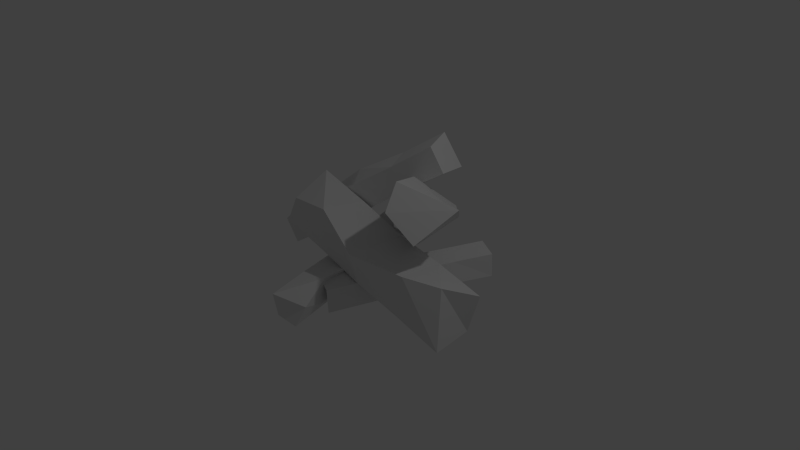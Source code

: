 # Source: Campfire.blend  (saved by Blender 2.72.0; exported with 4.5.12 LTS)
import bpy
from mathutils import Matrix  # noqa: F401  (used for matrix-valued properties, if any)

bpy.ops.wm.read_factory_settings(use_empty=True)
scene = bpy.context.scene
scene.name = 'Scene'

# ---- collections
col_collection_1 = bpy.data.collections.new('Collection 1'); scene.collection.children.link(col_collection_1)

# ---- materials (node trees are filled in below, after node groups)
mat_material = bpy.data.materials.new('Material')
mat_material.alpha_threshold = 0.0
mat_material.use_transparent_shadow = False
mat_material.roughness = 0.5
mat_material.line_color = (0.0, 0.0, 0.0, 1.0)
mat_material_001 = bpy.data.materials.new('Material.001')
mat_material_001.alpha_threshold = 0.0
mat_material_001.use_transparent_shadow = False
mat_material_001.roughness = 0.5
mat_material_001.line_color = (0.0, 0.0, 0.0, 1.0)
mat_material_002 = bpy.data.materials.new('Material.002')
mat_material_002.alpha_threshold = 0.0
mat_material_002.use_transparent_shadow = False
mat_material_002.roughness = 0.5
mat_material_002.line_color = (0.0, 0.0, 0.0, 1.0)
mat_material_003 = bpy.data.materials.new('Material.003')
mat_material_003.alpha_threshold = 0.0
mat_material_003.use_transparent_shadow = False
mat_material_003.roughness = 0.5
mat_material_003.line_color = (0.0, 0.0, 0.0, 1.0)
mat_material_004 = bpy.data.materials.new('Material.004')
mat_material_004.alpha_threshold = 0.0
mat_material_004.use_transparent_shadow = False
mat_material_004.roughness = 0.5
mat_material_004.line_color = (0.0, 0.0, 0.0, 1.0)

# ---- material node trees

# ---- world
world_world = bpy.data.worlds.new('World'); scene.world = world_world
world_world.color = (0.05088, 0.05088, 0.05088)
world_world.use_sun_shadow = False
world_world.sun_shadow_jitter_overblur = 0.0
world_world.cycles.sampling_method = 'MANUAL'
world_world.cycles.sample_map_resolution = 256

# ---- cameras
cam_camera = bpy.data.cameras.new('Camera')
cam_camera.clip_end = 100.0
cam_camera.lens = 35.0
cam_camera.sensor_width = 32.0
cam_camera.sensor_height = 18.0
cam_camera.ortho_scale = 7.314
cam_camera.dof.focus_distance = 0.0
cam_camera.dof.aperture_fstop = 128.0

# ---- lights
light_lamp = bpy.data.lights.new('Lamp', 'POINT')
light_lamp.transmission_factor = 0.0
light_lamp.cutoff_distance = 30.0
light_lamp.energy = 100.0
light_lamp.shadow_buffer_clip_start = 1.001
light_lamp.shadow_soft_size = 0.1
light_lamp.shadow_maximum_resolution = 0.006
light_lamp.use_absolute_resolution = True
light_lamp.cycles.use_multiple_importance_sampling = False

# ---- meshes
me_cube = bpy.data.meshes.new('Cube')
me_cube.from_pydata([(0.9555, 0.5548, -0.09104), (0.9992, -1.166, -0.9408), (-0.9992, -1.166, -0.9408), (-0.813, 0.1933, -1.346), (1.003, 0.6162, 1.367), (1.003, -0.9881, 1.015), (-1.003, -0.9881, 1.015), (-1.003, 0.6162, 1.367), (1.648e-07, 1.394, -0.6432), (0.0, -1.52, -0.3534), (2.447e-07, 0.6497, 1.412), (-5.456e-07, -0.9964, 1.004), (0.5069, 0.8753, -1.12), (0.4925, -1.341, -0.7122), (0.5012, 0.5608, 1.441), (0.5108, -0.9643, 1.04), (-0.5069, 0.8753, -1.12), (-0.4925, -1.341, -0.7122), (-0.5012, 0.5608, 1.441), (-0.5108, -0.9643, 1.04)], [], [(17, 2, 3), (7, 6, 19), (0, 4, 5), (19, 6, 2), (6, 7, 3), (16, 3, 7), (13, 9, 8), (14, 10, 11), (15, 11, 9), (12, 8, 10), (1, 13, 12), (14, 15, 5), (5, 15, 13), (0, 12, 14), (9, 17, 16), (18, 19, 11), (11, 19, 17), (8, 16, 18), (16, 17, 3), (18, 7, 19), (1, 0, 5), (17, 19, 2), (2, 6, 3), (18, 16, 7), (12, 13, 8), (15, 14, 11), (13, 15, 9), (14, 12, 10), (0, 1, 12), (4, 14, 5), (1, 5, 13), (4, 0, 14), (8, 9, 16), (10, 18, 11), (9, 11, 17), (10, 8, 18)])
me_cube.materials.append(mat_material)
me_cube.use_remesh_preserve_volume = False
me_cube.use_remesh_preserve_attributes = False
me_cube.use_mirror_vertex_groups = False
me_cube.update()
me_cube_001 = bpy.data.meshes.new('Cube.001')
me_cube_001.from_pydata([(0.9715, 1.111, -0.9423), (0.9596, -1.391, -0.2814), (-0.9596, -1.391, -0.2814), (-0.9715, 1.111, -0.9423), (1.006, 0.6081, 1.38), (1.003, -0.9881, 1.015), (-1.003, -0.9881, 1.015), (-1.006, 0.6081, 1.38), (1.733e-07, 0.9058, -1.095), (0.0, -1.47, -0.4012), (2.447e-07, 0.6497, 1.412), (-5.456e-07, -0.9964, 1.004), (0.5095, 1.266, -0.7319), (0.497, -1.117, -0.9205), (0.5077, 0.5396, 1.475), (0.5108, -0.9643, 1.04), (-0.5095, 1.266, -0.7319), (-0.497, -1.117, -0.9205), (-0.5077, 0.5396, 1.475), (-0.5108, -0.9643, 1.04)], [], [(17, 2, 3), (7, 6, 19), (0, 4, 5), (19, 6, 2), (6, 7, 3), (16, 3, 7), (13, 9, 8), (14, 10, 11), (15, 11, 9), (12, 8, 10), (1, 13, 12), (14, 15, 5), (5, 15, 13), (0, 12, 14), (9, 17, 16), (18, 19, 11), (11, 19, 17), (8, 16, 18), (16, 17, 3), (18, 7, 19), (1, 0, 5), (17, 19, 2), (2, 6, 3), (18, 16, 7), (12, 13, 8), (15, 14, 11), (13, 15, 9), (14, 12, 10), (0, 1, 12), (4, 14, 5), (1, 5, 13), (4, 0, 14), (8, 9, 16), (10, 18, 11), (9, 11, 17), (10, 8, 18)])
me_cube_001.materials.append(mat_material_001)
me_cube_001.use_remesh_preserve_volume = False
me_cube_001.use_remesh_preserve_attributes = False
me_cube_001.use_mirror_vertex_groups = False
me_cube_001.update()
me_cube_002 = bpy.data.meshes.new('Cube.002')
me_cube_002.from_pydata([(0.9715, 1.111, -0.9423), (1.001, -1.089, -1.015), (-1.001, -1.089, -1.015), (-0.9715, 1.111, -0.9423), (1.006, 0.6081, 1.38), (1.003, -0.9881, 1.015), (-1.003, -0.9881, 1.015), (-1.006, 0.6081, 1.38), (1.81e-07, 0.8892, -1.106), (0.0, -1.47, -0.4012), (2.447e-07, 0.6497, 1.412), (-5.456e-07, -0.9964, 1.004), (0.5051, 0.8354, -1.169), (0.497, -1.117, -0.9205), (0.5077, 0.5396, 1.475), (0.5108, -0.9643, 1.04), (-0.5051, 0.8354, -1.169), (-0.497, -1.117, -0.9205), (-0.5077, 0.5396, 1.475), (-0.5108, -0.9643, 1.04)], [], [(17, 2, 3), (7, 6, 19), (0, 4, 5), (19, 6, 2), (6, 7, 3), (16, 3, 7), (13, 9, 8), (14, 10, 11), (15, 11, 9), (12, 8, 10), (1, 13, 12), (14, 15, 5), (5, 15, 13), (0, 12, 14), (9, 17, 16), (18, 19, 11), (11, 19, 17), (8, 16, 18), (16, 17, 3), (18, 7, 19), (1, 0, 5), (17, 19, 2), (2, 6, 3), (18, 16, 7), (12, 13, 8), (15, 14, 11), (13, 15, 9), (14, 12, 10), (0, 1, 12), (4, 14, 5), (1, 5, 13), (4, 0, 14), (8, 9, 16), (10, 18, 11), (9, 11, 17), (10, 8, 18)])
me_cube_002.materials.append(mat_material_002)
me_cube_002.use_remesh_preserve_volume = False
me_cube_002.use_remesh_preserve_attributes = False
me_cube_002.use_mirror_vertex_groups = False
me_cube_002.update()
me_cube_003 = bpy.data.meshes.new('Cube.003')
me_cube_003.from_pydata([(0.8951, 1.24, -0.2667), (0.9992, -1.166, -0.9408), (-0.9992, -1.166, -0.9408), (-0.7915, 0.2902, -0.02902), (1.003, 0.6162, 1.367), (1.003, -0.9881, 1.015), (-1.003, -0.9881, 1.015), (-1.003, 0.6162, 1.367), (1.648e-07, 1.394, -0.6432), (0.0, -1.52, -0.3534), (2.447e-07, 0.6497, 1.412), (-5.456e-07, -0.9964, 1.004), (0.5069, 0.8753, -1.12), (0.4925, -1.341, -0.7122), (0.5012, 0.5608, 1.441), (0.5108, -0.9643, 1.04), (-0.5069, 0.8753, -1.12), (-0.4925, -1.341, -0.7122), (-0.5012, 0.5608, 1.441), (-0.5108, -0.9643, 1.04)], [], [(17, 2, 3), (7, 6, 19), (0, 4, 5), (19, 6, 2), (6, 7, 3), (16, 3, 7), (13, 9, 8), (14, 10, 11), (15, 11, 9), (12, 8, 10), (1, 13, 12), (14, 15, 5), (5, 15, 13), (0, 12, 14), (9, 17, 16), (18, 19, 11), (11, 19, 17), (8, 16, 18), (16, 17, 3), (18, 7, 19), (1, 0, 5), (17, 19, 2), (2, 6, 3), (18, 16, 7), (12, 13, 8), (15, 14, 11), (13, 15, 9), (14, 12, 10), (0, 1, 12), (4, 14, 5), (1, 5, 13), (4, 0, 14), (8, 9, 16), (10, 18, 11), (9, 11, 17), (10, 8, 18)])
me_cube_003.materials.append(mat_material_003)
me_cube_003.use_remesh_preserve_volume = False
me_cube_003.use_remesh_preserve_attributes = False
me_cube_003.use_mirror_vertex_groups = False
me_cube_003.update()
me_cube_004 = bpy.data.meshes.new('Cube.004')
me_cube_004.from_pydata([(0.8951, 1.24, -0.2667), (0.9992, -1.166, -0.9408), (-0.9992, -1.166, -0.9408), (-0.7915, 0.2902, -0.02902), (1.003, 0.6162, 1.367), (1.003, -0.9881, 1.015), (-1.003, -0.9881, 1.015), (-1.003, 0.6162, 1.367), (1.648e-07, 1.394, -0.6432), (0.0, -1.52, -0.3534), (2.447e-07, 0.6497, 1.412), (-5.456e-07, -0.9964, 1.004), (0.5069, 0.8753, -1.12), (0.4925, -1.341, -0.7122), (0.5012, 0.5608, 1.441), (0.5108, -0.9643, 1.04), (-0.5069, 0.8753, -1.12), (-0.4925, -1.341, -0.7122), (-0.5012, 0.5608, 1.441), (-0.5108, -0.9643, 1.04)], [], [(17, 2, 3), (7, 6, 19), (0, 4, 5), (19, 6, 2), (6, 7, 3), (16, 3, 7), (13, 9, 8), (14, 10, 11), (15, 11, 9), (12, 8, 10), (1, 13, 12), (14, 15, 5), (5, 15, 13), (0, 12, 14), (9, 17, 16), (18, 19, 11), (11, 19, 17), (8, 16, 18), (16, 17, 3), (18, 7, 19), (1, 0, 5), (17, 19, 2), (2, 6, 3), (18, 16, 7), (12, 13, 8), (15, 14, 11), (13, 15, 9), (14, 12, 10), (0, 1, 12), (4, 14, 5), (1, 5, 13), (4, 0, 14), (8, 9, 16), (10, 18, 11), (9, 11, 17), (10, 8, 18)])
me_cube_004.materials.append(mat_material_004)
me_cube_004.use_remesh_preserve_volume = False
me_cube_004.use_remesh_preserve_attributes = False
me_cube_004.use_mirror_vertex_groups = False
me_cube_004.update()

# ---- objects
ob_cube = bpy.data.objects.new('Cube', me_cube)
ob_lamp = bpy.data.objects.new('Lamp', light_lamp)
ob_camera = bpy.data.objects.new('Camera', cam_camera)
ob_cube_001 = bpy.data.objects.new('Cube.001', me_cube_001)
ob_cube_002 = bpy.data.objects.new('Cube.002', me_cube_002)
ob_cube_003 = bpy.data.objects.new('Cube.003', me_cube_003)
ob_cube_004 = bpy.data.objects.new('Cube.004', me_cube_004)

# ---- transforms, parenting, visibility, modifiers, constraints
ob_cube.location = (0.0, 0.0, 0.0)
ob_cube.rotation_euler = (-0.0, 3.412, -0.0)
ob_cube.scale = (1.493, -0.3154, 0.2853)
ob_cube.lock_rotations_4d = False
ob_cube.empty_display_type = 'ARROWS'
ob_cube.lineart.crease_threshold = 0.0
ob_lamp.location = (4.076, 1.005, 5.904)
ob_lamp.rotation_euler = (0.6503, 0.05522, 1.866)
ob_lamp.lock_rotations_4d = False
ob_lamp.empty_display_type = 'ARROWS'
ob_lamp.color = (0.0, 0.0, 0.0, 0.0)
ob_lamp.lineart.crease_threshold = 0.0
ob_camera.location = (7.481, -6.508, 5.344)
ob_camera.rotation_euler = (1.109, 0.01082, 0.8149)
ob_camera.lock_rotations_4d = False
ob_camera.empty_display_type = 'ARROWS'
ob_camera.color = (0.0, 0.0, 0.0, 0.0)
ob_camera.display_type = 'WIRE'
ob_camera.lineart.crease_threshold = 0.0
ob_cube_001.location = (0.0, 0.9267, 0.3042)
ob_cube_001.rotation_euler = (-0.6479, 3.595, -3.955)
ob_cube_001.scale = (1.493, -0.3154, 0.2853)
ob_cube_001.lock_rotations_4d = False
ob_cube_001.empty_display_type = 'ARROWS'
ob_cube_001.lineart.crease_threshold = 0.0
ob_cube_002.location = (-0.8282, 0.6852, 0.3881)
ob_cube_002.rotation_euler = (1.673, 5.7, -6.027)
ob_cube_002.scale = (1.441, -0.2295, 0.2096)
ob_cube_002.lock_rotations_4d = False
ob_cube_002.empty_display_type = 'ARROWS'
ob_cube_002.lineart.crease_threshold = 0.0
ob_cube_003.location = (-0.6306, 0.08728, -0.4021)
ob_cube_003.rotation_euler = (-0.01538, 2.999, -4.578)
ob_cube_003.scale = (1.196, -0.1859, 0.1682)
ob_cube_003.lock_rotations_4d = False
ob_cube_003.empty_display_type = 'ARROWS'
ob_cube_003.lineart.crease_threshold = 0.0
ob_cube_004.location = (-0.02052, 0.6028, -0.5738)
ob_cube_004.rotation_euler = (-0.0251, 6.288, -1.936)
ob_cube_004.scale = (1.196, -0.1859, 0.1682)
ob_cube_004.lock_rotations_4d = False
ob_cube_004.empty_display_type = 'ARROWS'
ob_cube_004.lineart.crease_threshold = 0.0

# ---- collection membership
col_collection_1.objects.link(ob_cube)
col_collection_1.objects.link(ob_lamp)
col_collection_1.objects.link(ob_camera)
col_collection_1.objects.link(ob_cube_001)
col_collection_1.objects.link(ob_cube_002)
col_collection_1.objects.link(ob_cube_003)
col_collection_1.objects.link(ob_cube_004)

# ---- scene / render settings (as saved in the file)
scene.camera = ob_camera
scene.frame_start = 1; scene.frame_end = 250; scene.frame_set(1)
scene.render.engine = 'BLENDER_EEVEE_NEXT'
scene.render.resolution_percentage = 50
scene.render.dither_intensity = 0.0
scene.cycles.use_denoising = False
scene.cycles.samples = 10
scene.cycles.sampling_pattern = 'TABULATED_SOBOL'
scene.cycles.light_sampling_threshold = 0.0
scene.cycles.use_adaptive_sampling = False
scene.cycles.use_light_tree = False
scene.cycles.blur_glossy = 0.0
scene.cycles.pixel_filter_type = 'GAUSSIAN'
scene.cycles.sample_clamp_indirect = 0.0
scene.view_settings.view_transform = 'Standard'
bpy.context.view_layer.update()
